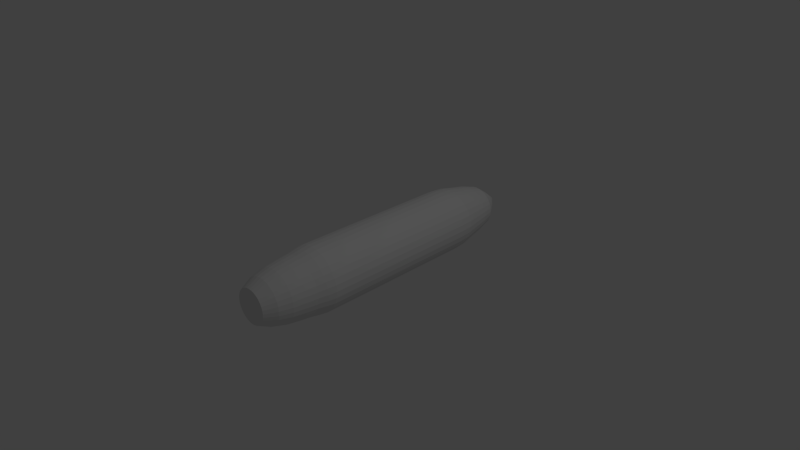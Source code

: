 # Source: milho.blend  (saved by Blender 2.67.0; exported with 4.5.12 LTS)
import bpy
from mathutils import Matrix  # noqa: F401  (used for matrix-valued properties, if any)

bpy.ops.wm.read_factory_settings(use_empty=True)
scene = bpy.context.scene
scene.name = 'Scene'

# ---- collections
col_collection_1 = bpy.data.collections.new('Collection 1'); scene.collection.children.link(col_collection_1)

# ---- world
world_world = bpy.data.worlds.new('World'); scene.world = world_world
world_world.color = (0.05088, 0.05088, 0.05088)
world_world.use_sun_shadow = False
world_world.sun_shadow_jitter_overblur = 0.0
world_world.cycles.sampling_method = 'MANUAL'
world_world.cycles.sample_map_resolution = 256

# ---- cameras
cam_camera = bpy.data.cameras.new('Camera')
cam_camera.clip_end = 100.0
cam_camera.lens = 35.0
cam_camera.sensor_width = 32.0
cam_camera.sensor_height = 18.0
cam_camera.ortho_scale = 7.314
cam_camera.dof.focus_distance = 0.0
cam_camera.dof.aperture_fstop = 128.0

# ---- lights
light_lamp = bpy.data.lights.new('Lamp', 'POINT')
light_lamp.transmission_factor = 0.0
light_lamp.cutoff_distance = 30.0
light_lamp.energy = 100.0
light_lamp.shadow_buffer_clip_start = 1.001
light_lamp.shadow_soft_size = 0.1
light_lamp.shadow_maximum_resolution = 0.006
light_lamp.use_absolute_resolution = True
light_lamp.cycles.use_multiple_importance_sampling = False

# ---- meshes
me_cylinder_002 = bpy.data.meshes.new('Cylinder.002')
me_cylinder_002.from_pydata([(1.01e-07, 0.07262, -1.0), (0.06961, 0.5124, 1.0), (0.01417, 0.07123, -1.0), (0.1696, 0.5026, 1.0), (0.02779, 0.06709, -1.0), (0.2657, 0.4734, 1.0), (0.04035, 0.06038, -1.0), (0.3543, 0.426, 1.0), (0.05135, 0.05135, -1.0), (0.4319, 0.3623, 1.0), (0.06038, 0.04035, -1.0), (0.4957, 0.2847, 1.0), (0.06709, 0.02779, -1.0), (0.543, 0.1961, 1.0), (0.07123, 0.01417, -1.0), (0.5722, 0.09996, 1.0), (0.07262, 2.748e-07, -1.0), (0.582, 1.776e-07, 1.0), (0.07123, -0.01417, -1.0), (0.5722, -0.09996, 1.0), (0.06709, -0.02779, -1.0), (0.543, -0.1961, 1.0), (0.06038, -0.04035, -1.0), (0.4957, -0.2847, 1.0), (0.05135, -0.05135, -1.0), (0.4319, -0.3623, 1.0), (0.04035, -0.06038, -1.0), (0.3543, -0.426, 1.0), (0.02779, -0.06709, -1.0), (0.2657, -0.4734, 1.0), (0.01417, -0.07123, -1.0), (0.1696, -0.5026, 1.0), (7.734e-08, -0.07262, -1.0), (0.06961, -0.5124, 1.0), (-0.01417, -0.07123, -1.0), (-0.03036, -0.5026, 1.0), (-0.02779, -0.06709, -1.0), (-0.1265, -0.4734, 1.0), (-0.04035, -0.06038, -1.0), (-0.2151, -0.426, 1.0), (-0.05135, -0.05135, -1.0), (-0.2927, -0.3623, 1.0), (-0.06038, -0.04035, -1.0), (-0.3564, -0.2847, 1.0), (-0.06709, -0.02779, -1.0), (-0.4038, -0.1961, 1.0), (-0.07123, -0.01417, -1.0), (-0.4329, -0.09996, 1.0), (-0.07262, 3.394e-07, -1.0), (-0.4428, 6.337e-07, 1.0), (-0.07123, 0.01417, -1.0), (-0.4329, 0.09997, 1.0), (-0.06709, 0.02779, -1.0), (-0.4038, 0.1961, 1.0), (-0.06038, 0.04035, -1.0), (-0.3564, 0.2847, 1.0), (-0.05135, 0.05135, -1.0), (-0.2927, 0.3623, 1.0), (-0.04035, 0.06038, -1.0), (-0.2151, 0.426, 1.0), (-0.02779, 0.06709, -1.0), (-0.1265, 0.4734, 1.0), (-0.01417, 0.07123, -1.0), (-0.03036, 0.5026, 1.0), (0.02014, 0.3692, -0.9211), (0.09216, 0.3621, -0.9211), (0.1614, 0.3411, -0.9211), (0.2252, 0.3069, -0.9211), (0.2812, 0.261, -0.9211), (0.3271, 0.2051, -0.9211), (0.3612, 0.1413, -0.9211), (0.3822, 0.07202, -0.9211), (0.3893, 2.076e-07, -0.9211), (0.3822, -0.07202, -0.9211), (0.3612, -0.1413, -0.9211), (0.3271, -0.2051, -0.9211), (0.2812, -0.261, -0.9211), (0.2252, -0.3069, -0.9211), (0.1614, -0.3411, -0.9211), (0.09216, -0.3621, -0.9211), (0.02014, -0.3692, -0.9211), (-0.05188, -0.3621, -0.9211), (-0.1211, -0.3411, -0.9211), (-0.185, -0.3069, -0.9211), (-0.2409, -0.261, -0.9211), (-0.2868, -0.2051, -0.9211), (-0.3209, -0.1413, -0.9211), (-0.3419, -0.07202, -0.9211), (-0.349, 5.362e-07, -0.9211), (-0.3419, 0.07202, -0.9211), (-0.3209, 0.1413, -0.9211), (-0.2868, 0.2051, -0.9211), (-0.2409, 0.261, -0.9211), (-0.185, 0.3069, -0.9211), (-0.1211, 0.3411, -0.9211), (-0.05188, 0.3621, -0.9211), (-2.844e-07, -0.9015, -0.5836), (-0.1759, -0.8841, -0.5836), (-0.345, -0.8328, -0.5836), (-0.5008, -0.7495, -0.5836), (-0.417, -0.4866, 0.9211), (-0.5026, -0.3823, 0.9211), (-0.5662, -0.2634, 0.9211), (-0.6054, -0.1343, 0.9211), (-0.5852, -0.1191, -0.8472), (-0.5505, -0.2336, -0.8472), (-0.494, -0.3391, -0.8472), (-0.4181, -0.4316, -0.8472), (-0.6744, 0.4506, -0.673), (-0.7493, 0.3104, -0.673), (-0.7955, 0.1582, -0.673), (-0.8111, 8.415e-07, -0.673), (0.1325, -0.5986, -0.8472), (0.247, -0.5639, -0.8472), (0.3525, -0.5075, -0.8472), (0.445, -0.4316, -0.8472), (-0.5146, 0.5146, -0.7627), (-0.4043, 0.6052, -0.7627), (-0.2785, 0.6724, -0.7627), (-0.142, 0.7138, -0.7627), (0.9015, 9.805e-08, -0.5836), (0.8841, -0.1759, -0.5836), (0.8328, -0.345, -0.5836), (0.7495, -0.5008, -0.5836), (0.5562, 0.4866, 0.9211), (0.6418, 0.3823, 0.9211), (0.7054, 0.2634, 0.9211), (0.7446, 0.1343, 0.9211), (0.06961, 0.845, 0.7522), (0.2345, 0.8288, 0.7522), (0.393, 0.7807, 0.7522), (0.5391, 0.7026, 0.7522), (0.06961, -0.6882, 0.9211), (-0.06465, -0.675, 0.9211), (-0.1938, -0.6358, 0.9211), (-0.3127, -0.5722, 0.9211), (0.6294, -0.5598, 0.8366), (0.2241, -0.7765, 0.8366), (0.5095, -0.6583, 0.8366), (0.3726, -0.7314, 0.8366), (-0.7955, -0.1582, -0.673), (-0.7493, -0.3104, -0.673), (-0.6744, -0.4506, -0.673), (-0.5735, -0.5735, -0.673), (0.6744, -0.4506, -0.673), (0.7493, -0.3104, -0.673), (0.7955, -0.1582, -0.673), (0.8111, 1.196e-07, -0.673), (-0.1056, 0.5986, -0.8472), (-0.2201, 0.5639, -0.8472), (-0.3257, 0.5075, -0.8472), (-0.4181, 0.4316, -0.8472), (0.7955, 0.1582, -0.673), (0.7493, 0.3104, -0.673), (0.6744, 0.4506, -0.673), (0.5735, 0.5735, -0.673), (0.8461, 0.1545, 0.8366), (0.801, 0.303, 0.8366), (0.7279, 0.4398, 0.8366), (0.6294, 0.5598, 0.8366), (-0.6374, 0.6374, -0.5836), (-0.5008, 0.7495, -0.5836), (-0.345, 0.8328, -0.5836), (-0.1759, 0.8841, -0.5836), (-0.2334, 0.7314, 0.8366), (-0.4902, 0.5598, 0.8366), (-0.3702, 0.6583, 0.8366), (-0.08485, 0.7765, 0.8366), (-0.494, 0.3391, -0.8472), (-0.5505, 0.2336, -0.8472), (-0.5852, 0.1191, -0.8472), (-0.5969, 7.129e-07, -0.8472), (0.5166, 0.7731, -0.5044), (0.3558, 0.8591, -0.5044), (0.1814, 0.912, -0.5044), (6.404e-09, 0.9298, -0.5044), (0.612, 0.1191, -0.8472), (0.5773, 0.2336, -0.8472), (0.5209, 0.3391, -0.8472), (0.445, 0.4316, -0.8472), (-0.267, 0.8126, 0.6782), (-0.5524, 0.622, 0.6782), (-0.4191, 0.7314, 0.6782), (-0.102, 0.8627, 0.6782), (-0.7731, 0.5166, -0.5044), (-0.8591, 0.3558, -0.5044), (-0.912, 0.1814, -0.5044), (-0.9298, 9.191e-07, -0.5044), (0.3525, 0.5075, -0.8472), (0.247, 0.5639, -0.8472), (0.1325, 0.5986, -0.8472), (0.01343, 0.6103, -0.8472), (0.06961, -0.845, 0.7522), (-0.09524, -0.8288, 0.7522), (-0.2538, -0.7807, 0.7522), (-0.3998, -0.7026, 0.7522), (0.1814, -0.912, -0.5044), (0.3558, -0.8591, -0.5044), (0.5166, -0.7731, -0.5044), (0.6575, -0.6575, -0.5044), (-0.7278, 7.833e-07, -0.7627), (-0.7138, 0.142, -0.7627), (-0.6724, 0.2785, -0.7627), (-0.6052, 0.4044, -0.7627), (0.5583, 0.7314, 0.6782), (0.4062, 0.8126, 0.6782), (0.2412, 0.8627, 0.6782), (0.06961, 0.8796, 0.6782), (0.4506, 0.6744, -0.673), (0.3104, 0.7493, -0.673), (0.1582, 0.7955, -0.673), (1.711e-08, 0.8111, -0.673), (0.801, -0.303, 0.8366), (0.8613, 1.253e-07, 0.8366), (0.8461, -0.1545, 0.8366), (0.7279, -0.4398, 0.8366), (0.6671, 0.5975, 0.7522), (0.7722, 0.4695, 0.7522), (0.8503, 0.3234, 0.7522), (0.8984, 0.1649, 0.7522), (0.7278, 1.355e-07, -0.7627), (0.7138, -0.142, -0.7627), (0.6724, -0.2785, -0.7627), (0.6052, -0.4043, -0.7627), (0.5562, -0.4866, 0.9211), (0.4519, -0.5722, 0.9211), (0.333, -0.6358, 0.9211), (0.2039, -0.675, 0.9211), (-0.3257, -0.5075, -0.8472), (-0.2201, -0.5639, -0.8472), (-0.1056, -0.5986, -0.8472), (0.01343, -0.6103, -0.8472), (-0.3702, -0.6583, 0.8366), (-0.2334, -0.7314, 0.8366), (-0.08485, -0.7765, 0.8366), (0.06961, -0.7917, 0.8366), (-0.5146, -0.5146, -0.7627), (-0.6052, -0.4043, -0.7627), (-0.6724, -0.2785, -0.7627), (-0.7138, -0.142, -0.7627), (-2.106e-07, -0.7278, -0.7627), (-0.142, -0.7138, -0.7627), (-0.2785, -0.6724, -0.7627), (-0.4043, -0.6052, -0.7627), (0.5209, -0.3391, -0.8472), (0.5773, -0.2336, -0.8472), (0.612, -0.1191, -0.8472), (0.6238, 1.697e-07, -0.8472), (0.5095, 0.6583, 0.8366), (0.3726, 0.7314, 0.8366), (0.2241, 0.7765, 0.8366), (0.06961, 0.7917, 0.8366), (-0.1582, 0.7955, -0.673), (-0.3104, 0.7493, -0.673), (-0.4506, 0.6744, -0.673), (-0.5735, 0.5735, -0.673), (-0.5166, -0.7731, -0.5044), (-0.3558, -0.8591, -0.5044), (-0.1814, -0.912, -0.5044), (-2.966e-07, -0.9298, -0.5044), (0.5146, -0.5146, -0.7627), (0.4043, -0.6052, -0.7627), (0.2785, -0.6724, -0.7627), (0.142, -0.7138, -0.7627), (0.6374, 0.6374, -0.5836), (0.7495, 0.5008, -0.5836), (0.8328, 0.345, -0.5836), (0.8841, 0.1759, -0.5836), (-0.6374, -0.6374, -0.5836), (-0.7495, -0.5008, -0.5836), (-0.8328, -0.345, -0.5836), (-0.8841, -0.1759, -0.5836), (0.06961, 0.6882, 0.9211), (0.2039, 0.675, 0.9211), (0.333, 0.6358, 0.9211), (0.4519, 0.5722, 0.9211), (0.1582, -0.7955, -0.673), (0.3104, -0.7493, -0.673), (0.4506, -0.6744, -0.673), (0.5735, -0.5735, -0.673), (-0.6186, 7.662e-07, 0.9211), (-0.6054, 0.1343, 0.9211), (-0.5662, 0.2634, 0.9211), (-0.5026, 0.3823, 0.9211), (0.4043, 0.6052, -0.7627), (0.2785, 0.6724, -0.7627), (0.142, 0.7138, -0.7627), (2.652e-08, 0.7278, -0.7627), (0.7138, 0.142, -0.7627), (0.6724, 0.2785, -0.7627), (0.6052, 0.4043, -0.7627), (0.5146, 0.5146, -0.7627), (-0.6575, 0.6575, -0.5044), (-0.5166, 0.7731, -0.5044), (-0.3558, 0.8591, -0.5044), (-0.1814, 0.912, -0.5044), (-0.81, 8.857e-07, 0.6782), (-0.7931, 0.1716, 0.6782), (-0.743, 0.3366, 0.6782), (-0.6618, 0.4887, 0.6782), (-2.472e-07, -0.8111, -0.673), (-0.1582, -0.7955, -0.673), (-0.3104, -0.7493, -0.673), (-0.4506, -0.6744, -0.673), (-0.6618, -0.303, 0.8366), (-0.5887, -0.4398, 0.8366), (-0.7069, -0.1545, 0.8366), (-0.4902, -0.5598, 0.8366), (0.393, -0.7807, 0.7522), (0.5391, -0.7026, 0.7522), (0.2345, -0.8288, 0.7522), (0.6671, -0.5975, 0.7522), (0.9323, 0.1716, 0.6782), (0.8822, 0.3366, 0.6782), (0.801, 0.4887, 0.6782), (0.6916, 0.622, 0.6782), (-0.09524, 0.8288, 0.7522), (-0.3998, 0.7026, 0.7522), (-0.5279, 0.5975, 0.7522), (-0.2538, 0.7807, 0.7522), (-0.912, -0.1814, -0.5044), (-0.8591, -0.3558, -0.5044), (-0.7731, -0.5166, -0.5044), (-0.6575, -0.6575, -0.5044), (-0.7495, 0.5008, -0.5836), (-0.8328, 0.345, -0.5836), (-0.8841, 0.1759, -0.5836), (-0.9015, 9.005e-07, -0.5836), (0.6575, 0.6575, -0.5044), (0.7731, 0.5166, -0.5044), (0.8591, 0.3558, -0.5044), (0.912, 0.1814, -0.5044), (0.5008, 0.7495, -0.5836), (0.345, 0.8328, -0.5836), (0.1759, 0.8841, -0.5836), (9.385e-09, 0.9015, -0.5836), (0.9298, 9.15e-08, -0.5044), (0.912, -0.1814, -0.5044), (0.8591, -0.3558, -0.5044), (0.7731, -0.5166, -0.5044), (0.1759, -0.8841, -0.5836), (0.345, -0.8328, -0.5836), (0.5008, -0.7495, -0.5836), (0.6374, -0.6374, -0.5836), (0.8822, -0.3366, 0.6782), (0.9492, 1.027e-07, 0.6782), (0.9323, -0.1716, 0.6782), (0.801, -0.4887, 0.6782), (-0.417, 0.4866, 0.9211), (-0.3127, 0.5722, 0.9211), (-0.1938, 0.6358, 0.9211), (-0.06465, 0.675, 0.9211), (-0.5524, -0.622, 0.6782), (-0.7931, -0.1716, 0.6782), (-0.6618, -0.4887, 0.6782), (-0.743, -0.3366, 0.6782), (0.7578, 1.536e-07, 0.9211), (0.7446, -0.1343, 0.9211), (0.7054, -0.2634, 0.9211), (0.6418, -0.3823, 0.9211), (-0.7221, 8.3e-07, 0.8366), (-0.7069, 0.1545, 0.8366), (-0.6618, 0.303, 0.8366), (-0.5887, 0.4398, 0.8366), (-0.5279, -0.5975, 0.7522), (-0.7592, -0.1648, 0.7522), (-0.633, -0.4695, 0.7522), (-0.7111, -0.3234, 0.7522), (-0.633, 0.4695, 0.7522), (-0.7111, 0.3234, 0.7522), (-0.7592, 0.1649, 0.7522), (-0.7754, 8.636e-07, 0.7522), (-0.4191, -0.7314, 0.6782), (-0.267, -0.8126, 0.6782), (-0.102, -0.8627, 0.6782), (0.06961, -0.8796, 0.6782), (0.8503, -0.3234, 0.7522), (0.9146, 1.114e-07, 0.7522), (0.8984, -0.1649, 0.7522), (0.7722, -0.4695, 0.7522), (0.6916, -0.622, 0.6782), (0.2412, -0.8627, 0.6782), (0.5583, -0.7314, 0.6782), (0.4062, -0.8126, 0.6782), (0.06961, -0.9274, 0.6182), (-0.1113, -0.9096, 0.6182), (-0.2853, -0.8568, 0.6182), (-0.4456, -0.7711, 0.6182), (-0.8578, 9.182e-07, 0.6182), (-0.84, 0.1809, 0.6182), (-0.7872, 0.3549, 0.6182), (-0.7015, 0.5153, 0.6182), (-0.7872, -0.3549, 0.6182), (-0.7015, -0.5153, 0.6182), (-0.84, -0.1809, 0.6182), (-0.5862, -0.6558, 0.6182), (0.7254, 0.6558, 0.6182), (0.8407, 0.5153, 0.6182), (0.9264, 0.3549, 0.6182), (0.9792, 0.1809, 0.6182), (0.06961, 0.9274, 0.6182), (0.2505, 0.9096, 0.6182), (0.4245, 0.8568, 0.6182), (0.5849, 0.7711, 0.6182), (0.4245, -0.8568, 0.6182), (0.5849, -0.7711, 0.6182), (0.2505, -0.9096, 0.6182), (0.7254, -0.6558, 0.6182), (0.8407, -0.5153, 0.6182), (0.9792, -0.1809, 0.6182), (0.997, 9.27e-08, 0.6182), (0.9264, -0.3549, 0.6182), (-0.1113, 0.9096, 0.6182), (-0.4456, 0.7711, 0.6182), (-0.5862, 0.6558, 0.6182), (-0.2853, 0.8568, 0.6182), (-0.7278, 0.5328, 0.5617), (-0.8164, 0.367, 0.5617), (-0.871, 0.1871, 0.5617), (-0.8894, 9.387e-07, 0.5617), (-0.6085, -0.6781, 0.5617), (-0.871, -0.1871, 0.5617), (-0.7278, -0.5328, 0.5617), (-0.8164, -0.367, 0.5617), (-0.4632, -0.7974, 0.5617), (-0.2974, -0.886, 0.5617), (-0.1175, -0.9406, 0.5617), (0.06961, -0.959, 0.5617), (0.6024, 0.7974, 0.5617), (0.4366, 0.886, 0.5617), (0.2567, 0.9406, 0.5617), (0.06961, 0.959, 0.5617), (1.01, 0.1871, 0.5617), (0.9556, 0.367, 0.5617), (0.867, 0.5328, 0.5617), (0.7477, 0.6781, 0.5617), (0.9556, -0.367, 0.5617), (1.029, 8.503e-08, 0.5617), (1.01, -0.1871, 0.5617), (0.867, -0.5328, 0.5617), (-0.2974, 0.886, 0.5617), (-0.6085, 0.6781, 0.5617), (-0.4632, 0.7974, 0.5617), (-0.1175, 0.9406, 0.5617), (0.7477, -0.6781, 0.5617), (0.2567, -0.9406, 0.5617), (0.6024, -0.7974, 0.5617), (0.4366, -0.886, 0.5617)], [], [(272, 1, 3, 273), (273, 3, 5, 274), (274, 5, 7, 275), (275, 7, 9, 124), (124, 9, 11, 125), (125, 11, 13, 126), (126, 13, 15, 127), (127, 15, 17, 356), (356, 17, 19, 357), (357, 19, 21, 358), (358, 21, 23, 359), (359, 23, 25, 224), (224, 25, 27, 225), (225, 27, 29, 226), (226, 29, 31, 227), (227, 31, 33, 132), (132, 33, 35, 133), (133, 35, 37, 134), (134, 37, 39, 135), (135, 39, 41, 100), (100, 41, 43, 101), (101, 43, 45, 102), (102, 45, 47, 103), (103, 47, 49, 280), (280, 49, 51, 281), (281, 51, 53, 282), (282, 53, 55, 283), (283, 55, 57, 348), (348, 57, 59, 349), (349, 59, 61, 350), (3, 1, 63, 61, 59, 57, 55, 53, 51, 49, 47, 45, 43, 41, 39, 37, 35, 33, 31, 29, 27, 25, 23, 21, 19, 17, 15, 13, 11, 9, 7, 5), (351, 63, 1, 272), (350, 61, 63, 351), (0, 2, 4, 6, 8, 10, 12, 14, 16, 18, 20, 22, 24, 26, 28, 30, 32, 34, 36, 38, 40, 42, 44, 46, 48, 50, 52, 54, 56, 58, 60, 62), (0, 64, 65, 2), (2, 65, 66, 4), (4, 66, 67, 6), (6, 67, 68, 8), (8, 68, 69, 10), (10, 69, 70, 12), (12, 70, 71, 14), (14, 71, 72, 16), (16, 72, 73, 18), (18, 73, 74, 20), (20, 74, 75, 22), (22, 75, 76, 24), (24, 76, 77, 26), (26, 77, 78, 28), (28, 78, 79, 30), (30, 79, 80, 32), (32, 80, 81, 34), (34, 81, 82, 36), (36, 82, 83, 38), (38, 83, 84, 40), (40, 84, 85, 42), (42, 85, 86, 44), (44, 86, 87, 46), (46, 87, 88, 48), (48, 88, 89, 50), (50, 89, 90, 52), (52, 90, 91, 54), (54, 91, 92, 56), (56, 92, 93, 58), (58, 93, 94, 60), (62, 95, 64, 0), (60, 94, 95, 62), (243, 303, 143, 236), (94, 149, 148, 95), (241, 301, 302, 242), (69, 178, 177, 70), (150, 117, 118, 149), (81, 230, 229, 82), (189, 285, 284, 188), (67, 188, 179, 68), (91, 168, 151, 92), (362, 282, 283, 363), (77, 114, 113, 78), (247, 220, 221, 246), (108, 324, 160, 255), (89, 170, 169, 90), (260, 279, 278, 261), (75, 244, 115, 76), (114, 261, 262, 113), (202, 109, 108, 203), (85, 106, 105, 86), (291, 155, 154, 290), (71, 176, 247, 72), (244, 223, 260, 115), (104, 239, 200, 171), (83, 228, 107, 84), (290, 154, 153, 289), (70, 177, 176, 71), (93, 150, 149, 94), (245, 222, 223, 244), (79, 112, 231, 80), (113, 262, 263, 112), (65, 190, 189, 66), (92, 151, 150, 93), (222, 145, 144, 223), (78, 113, 112, 79), (145, 122, 123, 144), (64, 191, 190, 65), (87, 104, 171, 88), (176, 288, 220, 247), (73, 246, 245, 74), (240, 300, 301, 241), (171, 200, 201, 170), (86, 105, 104, 87), (289, 153, 152, 288), (72, 247, 246, 73), (230, 241, 242, 229), (170, 201, 202, 169), (82, 229, 228, 83), (151, 116, 117, 150), (68, 179, 178, 69), (95, 148, 191, 64), (168, 203, 116, 151), (80, 231, 230, 81), (105, 238, 239, 104), (66, 189, 188, 67), (90, 169, 168, 91), (286, 210, 209, 285), (76, 115, 114, 77), (246, 221, 222, 245), (106, 237, 238, 105), (88, 171, 170, 89), (242, 302, 303, 243), (74, 245, 244, 75), (84, 107, 106, 85), (149, 118, 119, 148), (228, 243, 236, 107), (179, 291, 290, 178), (112, 263, 240, 231), (231, 240, 241, 230), (399, 312, 345, 410), (236, 143, 142, 237), (119, 252, 211, 287), (115, 260, 261, 114), (148, 119, 287, 191), (169, 202, 203, 168), (262, 277, 276, 263), (200, 111, 110, 201), (122, 338, 339, 123), (270, 321, 320, 271), (261, 278, 277, 262), (178, 290, 289, 177), (238, 141, 140, 239), (229, 242, 243, 228), (326, 186, 185, 325), (239, 140, 111, 200), (177, 289, 288, 176), (288, 152, 147, 220), (188, 284, 291, 179), (110, 326, 325, 109), (191, 287, 286, 190), (190, 286, 285, 189), (285, 209, 208, 284), (107, 236, 237, 106), (159, 124, 125, 158), (265, 329, 330, 266), (221, 146, 145, 222), (342, 198, 197, 341), (117, 254, 253, 118), (137, 227, 132, 235), (271, 320, 187, 327), (142, 269, 270, 141), (253, 162, 163, 252), (287, 211, 210, 286), (278, 342, 341, 277), (223, 144, 279, 260), (255, 160, 161, 254), (147, 120, 121, 146), (116, 255, 254, 117), (155, 264, 265, 154), (252, 163, 335, 211), (165, 348, 349, 166), (209, 333, 332, 208), (161, 293, 294, 162), (277, 341, 340, 276), (203, 108, 255, 116), (237, 142, 141, 238), (140, 271, 327, 111), (111, 327, 326, 110), (284, 208, 155, 291), (152, 267, 120, 147), (263, 276, 300, 240), (301, 97, 98, 302), (118, 253, 252, 119), (341, 197, 196, 340), (220, 147, 146, 221), (232, 135, 100, 307), (201, 110, 109, 202), (99, 256, 323, 268), (143, 268, 269, 142), (157, 126, 127, 156), (269, 322, 321, 270), (264, 328, 329, 265), (218, 157, 156, 219), (335, 175, 174, 334), (154, 265, 266, 153), (279, 343, 342, 278), (141, 270, 271, 140), (146, 121, 122, 145), (97, 258, 257, 98), (138, 225, 226, 139), (166, 349, 350, 164), (379, 215, 136, 311), (98, 257, 256, 99), (302, 98, 99, 303), (276, 340, 96, 300), (210, 334, 333, 209), (109, 325, 324, 108), (300, 96, 97, 301), (303, 99, 268, 143), (254, 161, 162, 253), (144, 123, 343, 279), (130, 249, 248, 131), (153, 266, 267, 152), (123, 339, 199, 343), (235, 132, 133, 234), (211, 335, 334, 210), (401, 206, 205, 402), (160, 292, 293, 161), (208, 332, 264, 155), (158, 125, 126, 157), (205, 130, 131, 204), (363, 283, 348, 165), (266, 330, 331, 267), (327, 187, 186, 326), (307, 100, 101, 305), (343, 199, 198, 342), (325, 185, 184, 324), (267, 331, 336, 120), (192, 235, 234, 193), (373, 194, 195, 372), (204, 131, 216, 315), (180, 319, 316, 183), (333, 173, 172, 332), (163, 295, 175, 335), (131, 248, 159, 216), (215, 359, 224, 136), (121, 337, 338, 122), (334, 174, 173, 333), (164, 350, 351, 167), (340, 196, 259, 96), (120, 336, 337, 121), (332, 172, 328, 264), (96, 259, 258, 97), (268, 323, 322, 269), (162, 294, 295, 163), (248, 275, 124, 159), (324, 184, 292, 160), (305, 101, 102, 304), (213, 356, 357, 214), (361, 281, 282, 362), (304, 102, 103, 306), (378, 214, 212, 376), (139, 226, 227, 137), (136, 224, 225, 138), (250, 273, 274, 249), (412, 183, 207, 400), (306, 103, 280, 360), (297, 370, 369, 298), (214, 357, 358, 212), (298, 369, 368, 299), (167, 351, 272, 251), (233, 134, 135, 232), (313, 218, 219, 312), (251, 272, 273, 250), (219, 156, 213, 377), (249, 274, 275, 248), (156, 127, 356, 213), (344, 376, 379, 347), (308, 139, 137, 310), (403, 204, 315, 396), (360, 280, 281, 361), (369, 362, 363, 368), (212, 358, 359, 215), (375, 192, 193, 374), (317, 166, 164, 319), (296, 371, 370, 297), (193, 234, 233, 194), (366, 305, 304, 367), (194, 233, 232, 195), (309, 138, 139, 308), (234, 133, 134, 233), (310, 137, 235, 192), (414, 181, 182, 413), (347, 379, 311, 380), (371, 360, 361, 370), (346, 378, 376, 344), (393, 354, 355, 392), (183, 316, 128, 207), (377, 213, 214, 378), (319, 164, 167, 316), (367, 304, 306, 365), (392, 355, 353, 394), (195, 232, 307, 364), (352, 364, 366, 354), (370, 361, 362, 369), (376, 212, 215, 379), (318, 165, 166, 317), (217, 158, 157, 218), (216, 159, 158, 217), (406, 381, 375, 384), (316, 167, 251, 128), (128, 251, 250, 129), (314, 217, 218, 313), (368, 363, 165, 318), (365, 306, 360, 371), (206, 129, 130, 205), (299, 368, 318, 181), (411, 344, 347, 408), (129, 250, 249, 130), (364, 307, 305, 366), (311, 136, 138, 309), (355, 367, 365, 353), (181, 318, 317, 182), (397, 314, 313, 398), (394, 353, 296, 388), (383, 308, 310, 381), (408, 347, 380, 407), (353, 365, 371, 296), (391, 299, 181, 414), (413, 182, 180, 415), (381, 310, 192, 375), (382, 309, 308, 383), (354, 366, 367, 355), (345, 377, 378, 346), (407, 380, 382, 405), (315, 216, 217, 314), (374, 193, 194, 373), (372, 195, 364, 352), (402, 205, 204, 403), (207, 128, 129, 206), (312, 219, 377, 345), (389, 297, 298, 390), (380, 311, 309, 382), (182, 317, 319, 180), (410, 345, 346, 409), (386, 373, 372, 387), (415, 180, 183, 412), (409, 346, 344, 411), (405, 382, 383, 404), (400, 207, 206, 401), (396, 315, 314, 397), (384, 375, 374, 385), (385, 374, 373, 386), (395, 352, 354, 393), (398, 313, 312, 399), (388, 296, 297, 389), (387, 372, 352, 395), (404, 383, 381, 406), (390, 298, 299, 391), (432, 399, 410, 437), (430, 401, 402, 429), (443, 412, 400, 431), (428, 403, 396, 435), (441, 414, 413, 442), (422, 393, 392, 423), (423, 392, 394, 421), (445, 406, 384, 427), (436, 411, 408, 439), (434, 397, 398, 433), (421, 394, 388, 419), (439, 408, 407, 444), (416, 391, 414, 441), (442, 413, 415, 440), (444, 407, 405, 446), (429, 402, 403, 428), (418, 389, 390, 417), (437, 410, 409, 438), (425, 386, 387, 424), (440, 415, 412, 443), (438, 409, 411, 436), (446, 405, 404, 447), (431, 400, 401, 430), (435, 396, 397, 434), (427, 384, 385, 426), (426, 385, 386, 425), (420, 395, 393, 422), (433, 398, 399, 432), (419, 388, 389, 418), (424, 387, 395, 420), (447, 404, 406, 445), (417, 390, 391, 416), (323, 420, 422, 322), (185, 417, 416, 184), (256, 424, 420, 323), (174, 430, 429, 173), (295, 443, 431, 175), (187, 419, 418, 186), (184, 416, 441, 292), (339, 439, 444, 199), (294, 440, 443, 295), (186, 418, 417, 185), (336, 437, 438, 337), (257, 425, 424, 256), (175, 431, 430, 174), (331, 432, 437, 336), (292, 441, 442, 293), (172, 428, 435, 328), (320, 421, 419, 187), (338, 436, 439, 339), (330, 433, 432, 331), (258, 426, 425, 257), (198, 446, 447, 197), (328, 435, 434, 329), (337, 438, 436, 338), (259, 427, 426, 258), (329, 434, 433, 330), (293, 442, 440, 294), (321, 423, 421, 320), (173, 429, 428, 172), (199, 444, 446, 198), (196, 445, 427, 259), (322, 422, 423, 321), (197, 447, 445, 196)])
_uv = me_cylinder_002.uv_layers.new(name='UVMap')
_uv.uv.foreach_set('vector', [0.6615, 0.5642, 0.6228, 0.5604, 0.6228, 0.5382, 0.6615, 0.5343, 0.6615, 0.5343, 0.6228, 0.5382, 0.6184, 0.5164, 0.6557, 0.5051, 0.6557, 0.5051, 0.6184, 0.5164, 0.6099, 0.4958, 0.6442, 0.4775, 0.6442, 0.4775, 0.6099, 0.4958, 0.5976, 0.4773, 0.6277, 0.4526, 0.6277, 0.4526, 0.5976, 0.4773, 0.5819, 0.4616, 0.6065, 0.4315, 0.6065, 0.4315, 0.5819, 0.4616, 0.5634, 0.4493, 0.5817, 0.4149, 0.5817, 0.4149, 0.5634, 0.4493, 0.5428, 0.4408, 0.5541, 0.4035, 0.5541, 0.4035, 0.5428, 0.4408, 0.521, 0.4364, 0.5248, 0.3977, 0.5248, 0.3977, 0.521, 0.4364, 0.4988, 0.4364, 0.495, 0.3977, 0.495, 0.3977, 0.4988, 0.4364, 0.477, 0.4408, 0.4657, 0.4035, 0.4657, 0.4035, 0.477, 0.4408, 0.4565, 0.4493, 0.4381, 0.4149, 0.4381, 0.4149, 0.4565, 0.4493, 0.438, 0.4616, 0.4133, 0.4315, 0.4133, 0.4315, 0.438, 0.4616, 0.4223, 0.4773, 0.3922, 0.4526, 0.3922, 0.4526, 0.4223, 0.4773, 0.4099, 0.4958, 0.3756, 0.4775, 0.3756, 0.4775, 0.4099, 0.4958, 0.4014, 0.5164, 0.3642, 0.5051, 0.3642, 0.5051, 0.4014, 0.5164, 0.3971, 0.5382, 0.3583, 0.5343, 0.3583, 0.5343, 0.3971, 0.5382, 0.3971, 0.5604, 0.3583, 0.5642, 0.3583, 0.5642, 0.3971, 0.5604, 0.4014, 0.5822, 0.3642, 0.5935, 0.3642, 0.5935, 0.4014, 0.5822, 0.4099, 0.6027, 0.3756, 0.6211, 0.3756, 0.6211, 0.4099, 0.6027, 0.4223, 0.6212, 0.3922, 0.6459, 0.3922, 0.6459, 0.4223, 0.6212, 0.438, 0.6369, 0.4133, 0.667, 0.4133, 0.667, 0.438, 0.6369, 0.4565, 0.6493, 0.4381, 0.6836, 0.4381, 0.6836, 0.4565, 0.6493, 0.477, 0.6578, 0.4657, 0.695, 0.4657, 0.695, 0.477, 0.6578, 0.4988, 0.6621, 0.495, 0.7008, 0.495, 0.7008, 0.4988, 0.6621, 0.521, 0.6621, 0.5248, 0.7008, 0.5248, 0.7008, 0.521, 0.6621, 0.5428, 0.6578, 0.5541, 0.695, 0.5541, 0.695, 0.5428, 0.6578, 0.5634, 0.6493, 0.5817, 0.6836, 0.5817, 0.6836, 0.5634, 0.6493, 0.5819, 0.6369, 0.6065, 0.667, 0.6065, 0.667, 0.5819, 0.6369, 0.5976, 0.6212, 0.6277, 0.6459, 0.6277, 0.6459, 0.5976, 0.6212, 0.6099, 0.6027, 0.6442, 0.6211, 0.6228, 0.5382, 0.6228, 0.5604, 0.6184, 0.5822, 0.6099, 0.6027, 0.5976, 0.6212, 0.5819, 0.6369, 0.5634, 0.6493, 0.5428, 0.6578, 0.521, 0.6621, 0.4988, 0.6621, 0.477, 0.6578, 0.4565, 0.6493, 0.438, 0.6369, 0.4223, 0.6212, 0.4099, 0.6027, 0.4014, 0.5822, 0.3971, 0.5604, 0.3971, 0.5382, 0.4014, 0.5164, 0.4099, 0.4958, 0.4223, 0.4773, 0.438, 0.4616, 0.4565, 0.4493, 0.477, 0.4408, 0.4988, 0.4364, 0.521, 0.4364, 0.5428, 0.4408, 0.5634, 0.4493, 0.5819, 0.4616, 0.5976, 0.4773, 0.6099, 0.4958, 0.6184, 0.5164, 0.6557, 0.5935, 0.6184, 0.5822, 0.6228, 0.5604, 0.6615, 0.5642, 0.6442, 0.6211, 0.6099, 0.6027, 0.6184, 0.5822, 0.6557, 0.5935, 0.2121, 0.1897, 0.2138, 0.1923, 0.215, 0.1952, 0.2156, 0.1983, 0.2156, 0.2015, 0.215, 0.2046, 0.2138, 0.2075, 0.2121, 0.2101, 0.2098, 0.2123, 0.2072, 0.2141, 0.2043, 0.2153, 0.2012, 0.2159, 0.1981, 0.2159, 0.195, 0.2153, 0.1921, 0.2141, 0.1895, 0.2123, 0.1872, 0.2101, 0.1855, 0.2075, 0.1843, 0.2046, 0.1837, 0.2015, 0.1837, 0.1983, 0.1843, 0.1952, 0.1855, 0.1923, 0.1872, 0.1897, 0.1895, 0.1875, 0.1921, 0.1857, 0.195, 0.1845, 0.1981, 0.1839, 0.2012, 0.1839, 0.2043, 0.1845, 0.2072, 0.1857, 0.2099, 0.1875, 0.2121, 0.1897, 0.2654, 0.1512, 0.2743, 0.1646, 0.2138, 0.1923, 0.2138, 0.1923, 0.2743, 0.1646, 0.2804, 0.1794, 0.215, 0.1952, 0.215, 0.1952, 0.2804, 0.1794, 0.2836, 0.1951, 0.2156, 0.1983, 0.2156, 0.1983, 0.2836, 0.1951, 0.2836, 0.2111, 0.2156, 0.2015, 0.2156, 0.2015, 0.2836, 0.2111, 0.2804, 0.2268, 0.215, 0.2046, 0.215, 0.2046, 0.2804, 0.2268, 0.2743, 0.2416, 0.2138, 0.2075, 0.2138, 0.2075, 0.2743, 0.2416, 0.2654, 0.2549, 0.2121, 0.2101, 0.2121, 0.2101, 0.2654, 0.2549, 0.2541, 0.2662, 0.2098, 0.2123, 0.2098, 0.2123, 0.2541, 0.2662, 0.2408, 0.2751, 0.2072, 0.2141, 0.2072, 0.2141, 0.2408, 0.2751, 0.226, 0.2813, 0.2043, 0.2153, 0.2043, 0.2153, 0.226, 0.2813, 0.2103, 0.2844, 0.2012, 0.2159, 0.2012, 0.2159, 0.2103, 0.2844, 0.1943, 0.2844, 0.1981, 0.2159, 0.1981, 0.2159, 0.1943, 0.2844, 0.1785, 0.2813, 0.195, 0.2153, 0.195, 0.2153, 0.1785, 0.2813, 0.1638, 0.2751, 0.1921, 0.2141, 0.1921, 0.2141, 0.1638, 0.2751, 0.1504, 0.2662, 0.1895, 0.2123, 0.1895, 0.2123, 0.1504, 0.2662, 0.1391, 0.2549, 0.1872, 0.2101, 0.1872, 0.2101, 0.1391, 0.2549, 0.1302, 0.2416, 0.1855, 0.2075, 0.1855, 0.2075, 0.1302, 0.2416, 0.1241, 0.2268, 0.1843, 0.2046, 0.1843, 0.2046, 0.1241, 0.2268, 0.121, 0.2111, 0.1837, 0.2015, 0.1837, 0.2015, 0.121, 0.2111, 0.121, 0.1951, 0.1837, 0.1983, 0.1837, 0.1983, 0.121, 0.1951, 0.1241, 0.1794, 0.1843, 0.1952, 0.1843, 0.1952, 0.1241, 0.1794, 0.1302, 0.1646, 0.1855, 0.1923, 0.1855, 0.1923, 0.1302, 0.1646, 0.1391, 0.1513, 0.1872, 0.1897, 0.1872, 0.1897, 0.1391, 0.1513, 0.1504, 0.1399, 0.1895, 0.1875, 0.1895, 0.1875, 0.1504, 0.1399, 0.1638, 0.131, 0.1921, 0.1857, 0.1921, 0.1857, 0.1638, 0.131, 0.1786, 0.1249, 0.195, 0.1845, 0.195, 0.1845, 0.1786, 0.1249, 0.1943, 0.1218, 0.1981, 0.1839, 0.1981, 0.1839, 0.1943, 0.1218, 0.2103, 0.1218, 0.2012, 0.1839, 0.2012, 0.1839, 0.2103, 0.1218, 0.226, 0.1249, 0.2043, 0.1845, 0.2043, 0.1845, 0.226, 0.1249, 0.2408, 0.131, 0.2072, 0.1857, 0.2099, 0.1875, 0.2541, 0.1399, 0.2654, 0.1512, 0.2121, 0.1897, 0.2072, 0.1857, 0.2408, 0.131, 0.2541, 0.1399, 0.2099, 0.1875, 0.03873, 0.2149, 0.02015, 0.2164, 0.02015, 0.1812, 0.03873, 0.1833, 0.2408, 0.131, 0.2648, 0.08257, 0.2868, 0.09727, 0.2541, 0.1399, 0.05696, 0.2751, 0.04048, 0.2834, 0.02701, 0.2509, 0.04488, 0.2459, 0.2804, 0.2268, 0.3304, 0.2409, 0.3202, 0.2653, 0.2743, 0.2416, 0.2403, 0.07244, 0.2458, 0.04499, 0.275, 0.05707, 0.2648, 0.08257, 0.1302, 0.2416, 0.082, 0.2654, 0.07187, 0.2409, 0.1241, 0.2268, 0.8732, 0.3903, 0.8842, 0.4174, 0.8534, 0.4218, 0.8473, 0.3939, 0.2836, 0.1951, 0.3355, 0.1884, 0.3355, 0.2149, 0.2836, 0.2111, 0.1943, 0.1218, 0.1879, 0.06728, 0.2144, 0.06727, 0.2103, 0.1218, 0.5608, 0.7169, 0.5541, 0.695, 0.5817, 0.6836, 0.5925, 0.7038, 0.1785, 0.2813, 0.1619, 0.3309, 0.1374, 0.3208, 0.1638, 0.2751, 0.2868, 0.3061, 0.3012, 0.3236, 0.2749, 0.3411, 0.2648, 0.3208, 0.1812, 0.02021, 0.179, 3.707e-06, 0.2181, 0.0, 0.2164, 0.0202, 0.1638, 0.131, 0.1375, 0.08258, 0.1619, 0.07244, 0.1786, 0.1249, 0.1128, 0.3982, 0.1073, 0.4191, 0.07478, 0.4179, 0.08366, 0.3971, 0.2103, 0.2844, 0.2144, 0.3361, 0.1879, 0.3361, 0.1943, 0.2844, 0.1619, 0.3309, 0.1522, 0.3532, 0.1231, 0.3412, 0.1374, 0.3208, 0.1523, 0.045, 0.1467, 0.02707, 0.1812, 0.02021, 0.1832, 0.03883, 0.1241, 0.1794, 0.07188, 0.1625, 0.08201, 0.138, 0.1302, 0.1646, 0.8218, 0.4231, 0.8212, 0.4495, 0.7865, 0.4476, 0.7908, 0.4214, 0.2654, 0.2549, 0.3055, 0.2874, 0.2868, 0.3061, 0.2541, 0.2662, 0.2144, 0.3361, 0.2148, 0.3594, 0.1832, 0.3594, 0.1879, 0.3361, 0.09673, 0.116, 0.07452, 0.09695, 0.09685, 0.07462, 0.1155, 0.09729, 0.121, 0.2111, 0.06671, 0.2149, 0.06671, 0.1885, 0.121, 0.1951, 0.7908, 0.4214, 0.7865, 0.4476, 0.7538, 0.4424, 0.7614, 0.4167, 0.2743, 0.2416, 0.3202, 0.2653, 0.3055, 0.2874, 0.2654, 0.2549, 0.226, 0.1249, 0.2403, 0.07244, 0.2648, 0.08257, 0.2408, 0.131, 0.2403, 0.3309, 0.2458, 0.3532, 0.2148, 0.3594, 0.2144, 0.3361, 0.1504, 0.2662, 0.1154, 0.3061, 0.09671, 0.2874, 0.1391, 0.2549, 0.1374, 0.3208, 0.1231, 0.3412, 0.09683, 0.3236, 0.1154, 0.3061, 0.2743, 0.1646, 0.3203, 0.138, 0.3304, 0.1625, 0.2804, 0.1794, 0.2103, 0.1218, 0.2144, 0.06727, 0.2403, 0.07244, 0.226, 0.1249, 0.1754, 0.3992, 0.177, 0.4202, 0.1418, 0.4199, 0.1438, 0.3989, 0.1638, 0.2751, 0.1374, 0.3208, 0.1154, 0.3061, 0.1504, 0.2662, 0.177, 0.4202, 0.1787, 0.4414, 0.1396, 0.441, 0.1418, 0.4199, 0.2654, 0.1512, 0.3055, 0.116, 0.3203, 0.138, 0.2743, 0.1646, 0.1391, 0.1513, 0.09673, 0.116, 0.1155, 0.09729, 0.1504, 0.1399, 0.7479, 0.3834, 0.7348, 0.4093, 0.712, 0.3992, 0.7288, 0.375, 0.2408, 0.2751, 0.2648, 0.3208, 0.2403, 0.3309, 0.226, 0.2813, 0.0745, 0.3013, 0.06002, 0.3127, 0.04048, 0.2834, 0.05696, 0.2751, 0.1155, 0.09729, 0.09685, 0.07462, 0.1231, 0.05708, 0.1375, 0.08258, 0.1302, 0.1646, 0.08201, 0.138, 0.09673, 0.116, 0.1391, 0.1513, 0.7614, 0.4167, 0.7538, 0.4424, 0.7241, 0.434, 0.7348, 0.4093, 0.2541, 0.2662, 0.2868, 0.3061, 0.2648, 0.3208, 0.2408, 0.2751, 0.082, 0.2654, 0.05696, 0.2751, 0.04488, 0.2459, 0.07187, 0.2409, 0.1375, 0.08258, 0.1231, 0.05708, 0.1523, 0.045, 0.1619, 0.07244, 0.1241, 0.2268, 0.07187, 0.2409, 0.06671, 0.2149, 0.121, 0.2111, 0.2144, 0.06727, 0.2148, 0.03883, 0.2458, 0.04499, 0.2403, 0.07244, 0.2836, 0.2111, 0.3355, 0.2149, 0.3304, 0.2409, 0.2804, 0.2268, 0.2541, 0.1399, 0.2868, 0.09727, 0.3055, 0.116, 0.2654, 0.1512, 0.1879, 0.06728, 0.1832, 0.03883, 0.2148, 0.03883, 0.2144, 0.06727, 0.1391, 0.2549, 0.09671, 0.2874, 0.082, 0.2654, 0.1302, 0.2416, 0.08201, 0.138, 0.05698, 0.1232, 0.07452, 0.09695, 0.09673, 0.116, 0.2804, 0.1794, 0.3304, 0.1625, 0.3355, 0.1884, 0.2836, 0.1951, 0.1786, 0.1249, 0.1619, 0.07244, 0.1879, 0.06728, 0.1943, 0.1218, 0.9131, 0.4102, 0.9228, 0.4351, 0.8906, 0.4431, 0.8842, 0.4174, 0.1943, 0.2844, 0.1879, 0.3361, 0.1619, 0.3309, 0.1785, 0.2813, 0.2648, 0.3208, 0.2749, 0.3411, 0.2458, 0.3532, 0.2403, 0.3309, 0.07188, 0.1625, 0.04489, 0.1524, 0.05698, 0.1232, 0.08201, 0.138, 0.1504, 0.1399, 0.1155, 0.09729, 0.1375, 0.08258, 0.1638, 0.131, 0.04488, 0.2459, 0.02701, 0.2509, 0.02015, 0.2164, 0.03873, 0.2149, 0.226, 0.2813, 0.2403, 0.3309, 0.2144, 0.3361, 0.2103, 0.2844, 0.121, 0.1951, 0.06671, 0.1885, 0.07188, 0.1625, 0.1241, 0.1794, 0.2648, 0.08257, 0.275, 0.05707, 0.3012, 0.07461, 0.2868, 0.09727, 0.06671, 0.2149, 0.03873, 0.2149, 0.03873, 0.1833, 0.06671, 0.1885, 0.8209, 0.3951, 0.8218, 0.4231, 0.7908, 0.4214, 0.7948, 0.3937, 0.1154, 0.3061, 0.09683, 0.3236, 0.0745, 0.3013, 0.09671, 0.2874, 0.09671, 0.2874, 0.0745, 0.3013, 0.05696, 0.2751, 0.082, 0.2654, 0.7121, 0.7516, 0.7023, 0.7556, 0.6843, 0.722, 0.6931, 0.7161, 0.03873, 0.1833, 0.02015, 0.1812, 0.02702, 0.1467, 0.04489, 0.1524, 0.9608, 0.3886, 0.976, 0.411, 0.9517, 0.4243, 0.9389, 0.4005, 0.1879, 0.3361, 0.1832, 0.3594, 0.1522, 0.3532, 0.1619, 0.3309, 0.2868, 0.09727, 0.3012, 0.07461, 0.3235, 0.09693, 0.3055, 0.116, 0.1619, 0.07244, 0.1523, 0.045, 0.1832, 0.03883, 0.1879, 0.06728, 0.1231, 0.3412, 0.1142, 0.3571, 0.0849, 0.3376, 0.09683, 0.3236, 0.09685, 0.07462, 0.08492, 0.06009, 0.1142, 0.04054, 0.1231, 0.05708, 0.1787, 0.4414, 0.1792, 0.4593, 0.1389, 0.4589, 0.1396, 0.441, 0.9972, 0.05577, 0.9806, 0.05122, 0.9776, 0.02258, 0.9942, 0.028, 0.1522, 0.3532, 0.1467, 0.3706, 0.1142, 0.3571, 0.1231, 0.3412, 0.7948, 0.3937, 0.7908, 0.4214, 0.7614, 0.4167, 0.7702, 0.3897, 0.05698, 0.1232, 0.04049, 0.1142, 0.06004, 0.08497, 0.07452, 0.09695, 0.07187, 0.2409, 0.04488, 0.2459, 0.03873, 0.2149, 0.06671, 0.2149, 0.6637, 0.347, 0.647, 0.3524, 0.6502, 0.3237, 0.6667, 0.3192, 0.07452, 0.09695, 0.06004, 0.08497, 0.08492, 0.06009, 0.09685, 0.07462, 0.7702, 0.3897, 0.7614, 0.4167, 0.7348, 0.4093, 0.7479, 0.3834, 0.7348, 0.4093, 0.7241, 0.434, 0.6987, 0.4229, 0.712, 0.3992, 0.8473, 0.3939, 0.8534, 0.4218, 0.8218, 0.4231, 0.8209, 0.3951, 0.1142, 0.04054, 0.1045, 0.02261, 0.1406, 0.007637, 0.1467, 0.02707, 0.9191, 0.3761, 0.9389, 0.4005, 0.9131, 0.4102, 0.8974, 0.3843, 0.8974, 0.3843, 0.9131, 0.4102, 0.8842, 0.4174, 0.8732, 0.3903, 0.8842, 0.4174, 0.8906, 0.4431, 0.8563, 0.448, 0.8534, 0.4218, 0.06671, 0.1885, 0.03873, 0.1833, 0.04489, 0.1524, 0.07188, 0.1625, 0.6454, 0.4381, 0.6277, 0.4526, 0.6065, 0.4315, 0.6211, 0.4138, 0.7819, 0.4745, 0.7808, 0.4927, 0.7433, 0.4868, 0.7455, 0.4687, 0.2063, 0.399, 0.2115, 0.4201, 0.177, 0.4202, 0.1754, 0.3992, 0.06516, 0.4388, 0.06204, 0.4566, 0.02851, 0.4548, 0.03265, 0.437, 0.2458, 0.04499, 0.2509, 0.02706, 0.2834, 0.04053, 0.275, 0.05707, 0.3422, 0.4984, 0.3642, 0.5051, 0.3583, 0.5343, 0.3355, 0.5321, 0.9942, 0.028, 0.9776, 0.02258, 0.9736, 2.099e-05, 0.9904, 0.006125, 0.02702, 0.1467, 0.007636, 0.1406, 0.0226, 0.1045, 0.04049, 0.1142, 0.2834, 0.04053, 0.2926, 0.02259, 0.3251, 0.04431, 0.3127, 0.06007, 0.9389, 0.4005, 0.9517, 0.4243, 0.9228, 0.4351, 0.9131, 0.4102, 0.1467, 0.3706, 0.1406, 0.3894, 0.1045, 0.3745, 0.1142, 0.3571, 0.1438, 0.3989, 0.1418, 0.4199, 0.1073, 0.4191, 0.1128, 0.3982, 0.2164, 0.0202, 0.2181, 0.0, 0.2565, 0.007626, 0.2509, 0.02706, 0.244, 0.4195, 0.2532, 0.4405, 0.2171, 0.4412, 0.2115, 0.4201, 0.2148, 0.03883, 0.2164, 0.0202, 0.2509, 0.02706, 0.2458, 0.04499, 0.8212, 0.4495, 0.8204, 0.4766, 0.7819, 0.4745, 0.7865, 0.4476, 0.976, 0.411, 0.9925, 0.4338, 0.9654, 0.4485, 0.9517, 0.4243, 0.6211, 0.6847, 0.6065, 0.667, 0.6277, 0.6459, 0.6454, 0.6604, 0.8906, 0.4431, 0.8976, 0.4695, 0.8594, 0.4749, 0.8563, 0.448, 0.6697, 0.2121, 0.6532, 0.2132, 0.652, 0.1729, 0.6685, 0.173, 0.1142, 0.3571, 0.1045, 0.3745, 0.07197, 0.3527, 0.0849, 0.3376, 0.1832, 0.03883, 0.1812, 0.02021, 0.2164, 0.0202, 0.2148, 0.03883, 0.04489, 0.1524, 0.02702, 0.1467, 0.04049, 0.1142, 0.05698, 0.1232, 0.06004, 0.08497, 0.04433, 0.07199, 0.07199, 0.04434, 0.08492, 0.06009, 0.08492, 0.06009, 0.07199, 0.04434, 0.1045, 0.02261, 0.1142, 0.04054, 0.8534, 0.4218, 0.8563, 0.448, 0.8212, 0.4495, 0.8218, 0.4231, 0.7241, 0.434, 0.7125, 0.4594, 0.6843, 0.447, 0.6987, 0.4229, 0.09683, 0.3236, 0.0849, 0.3376, 0.06002, 0.3127, 0.0745, 0.3013, 0.04048, 0.2834, 0.02259, 0.2926, 0.007626, 0.2565, 0.02701, 0.2509, 0.9778, 0.3749, 0.9949, 0.3957, 0.976, 0.411, 0.9608, 0.3886, 0.03265, 0.437, 0.02851, 0.4548, 0.0, 0.4525, 0.005015, 0.4348, 0.2355, 0.3985, 0.244, 0.4195, 0.2115, 0.4201, 0.2063, 0.399, 0.3554, 0.6319, 0.3756, 0.6211, 0.3922, 0.6459, 0.3745, 0.6604, 0.1231, 0.05708, 0.1142, 0.04054, 0.1467, 0.02707, 0.1523, 0.045, 0.9998, 0.1629, 0.9833, 0.1618, 0.9836, 0.1222, 1.0, 0.1246, 0.02015, 0.1812, 3.232e-06, 0.179, 0.007636, 0.1406, 0.02702, 0.1467, 0.5925, 0.3947, 0.5817, 0.4149, 0.5541, 0.4035, 0.5608, 0.3816, 0.9991, 0.08837, 0.9827, 0.08485, 0.9806, 0.05122, 0.9972, 0.05577, 0.8204, 0.4766, 0.8205, 0.4949, 0.7808, 0.4927, 0.7819, 0.4745, 0.3083, 0.7329, 0.299, 0.751, 0.2747, 0.7524, 0.2824, 0.7345, 0.9654, 0.4485, 0.9701, 0.466, 0.9371, 0.4784, 0.9334, 0.4606, 0.7865, 0.4476, 0.7819, 0.4745, 0.7455, 0.4687, 0.7538, 0.4424, 0.1812, 0.3774, 0.179, 0.3971, 0.1406, 0.3894, 0.1467, 0.3706, 0.04049, 0.1142, 0.0226, 0.1045, 0.04433, 0.07199, 0.06004, 0.08497, 0.2115, 0.4201, 0.2171, 0.4412, 0.1787, 0.4414, 0.177, 0.4202, 0.9961, 0.2403, 0.9795, 0.2416, 0.982, 0.2021, 0.9985, 0.202, 0.3745, 0.4381, 0.3922, 0.4526, 0.3756, 0.4775, 0.3554, 0.4667, 0.6454, 0.6604, 0.6277, 0.6459, 0.6442, 0.6211, 0.6644, 0.6319, 0.1454, 0.7361, 0.1464, 0.7539, 0.1127, 0.7532, 0.1095, 0.7352, 0.9985, 0.202, 0.982, 0.2021, 0.9833, 0.1618, 0.9998, 0.1629, 0.02701, 0.2509, 0.007626, 0.2565, 0.0, 0.2181, 0.02015, 0.2164, 0.0849, 0.3376, 0.07197, 0.3527, 0.04431, 0.3251, 0.06002, 0.3127, 0.9228, 0.4351, 0.9334, 0.4606, 0.8976, 0.4695, 0.8906, 0.4431, 0.1467, 0.02707, 0.1406, 0.007637, 0.179, 3.707e-06, 0.1812, 0.02021, 0.06002, 0.3127, 0.04431, 0.3251, 0.02259, 0.2926, 0.04048, 0.2834, 0.02015, 0.2164, 0.0, 0.2181, 3.232e-06, 0.179, 0.02015, 0.1812, 0.2509, 0.02706, 0.2565, 0.007626, 0.2926, 0.02259, 0.2834, 0.04053, 0.1418, 0.4199, 0.1396, 0.441, 0.1013, 0.4401, 0.1073, 0.4191, 0.3594, 0.04381, 0.3401, 0.05352, 0.3355, 0.03457, 0.3545, 0.02358, 0.7538, 0.4424, 0.7455, 0.4687, 0.7125, 0.4594, 0.7241, 0.434, 0.1396, 0.441, 0.1389, 0.4589, 0.0993, 0.458, 0.1013, 0.4401, 0.3355, 0.5321, 0.3583, 0.5343, 0.3583, 0.5642, 0.3355, 0.5664, 0.9517, 0.4243, 0.9654, 0.4485, 0.9334, 0.4606, 0.9228, 0.4351, 0.3948, 0.05708, 0.3807, 0.06423, 0.3761, 0.03737, 0.39, 0.02876, 0.6698, 0.2504, 0.6533, 0.2528, 0.6532, 0.2132, 0.6697, 0.2121, 0.8563, 0.448, 0.8594, 0.4749, 0.8204, 0.4766, 0.8212, 0.4495, 0.6211, 0.4138, 0.6065, 0.4315, 0.5817, 0.4149, 0.5925, 0.3947, 0.7525, 0.8645, 0.7418, 0.8628, 0.7365, 0.8271, 0.747, 0.8273, 0.5925, 0.7038, 0.5817, 0.6836, 0.6065, 0.667, 0.6211, 0.6847, 0.7455, 0.4687, 0.7433, 0.4868, 0.7093, 0.4772, 0.7125, 0.4594, 0.6598, 0.3688, 0.643, 0.3749, 0.647, 0.3524, 0.6637, 0.347, 0.3745, 0.6604, 0.3922, 0.6459, 0.4133, 0.667, 0.3988, 0.6847, 0.1013, 0.4401, 0.0993, 0.458, 0.06204, 0.4566, 0.06516, 0.4388, 0.6667, 0.3192, 0.6502, 0.3237, 0.6523, 0.2901, 0.6688, 0.2866, 0.2858, 0.4393, 0.2896, 0.4572, 0.256, 0.4584, 0.2532, 0.4405, 0.6974, 0.2741, 0.6777, 0.2679, 0.6806, 0.2362, 0.7005, 0.2403, 0.72, 0.2057, 0.7028, 0.2044, 0.704, 0.1678, 0.7213, 0.1676, 0.747, 0.8273, 0.7365, 0.8271, 0.7347, 0.7905, 0.7451, 0.7892, 0.39, 0.1684, 0.3728, 0.1697, 0.3707, 0.1338, 0.3878, 0.131, 0.8976, 0.4695, 0.9002, 0.4876, 0.8608, 0.4932, 0.8594, 0.4749, 0.6662, 0.1347, 0.6497, 0.1334, 0.6464, 0.09617, 0.663, 0.09862, 0.6748, 0.4611, 0.6644, 0.4667, 0.6454, 0.4381, 0.6545, 0.4306, 0.4273, 0.3947, 0.4381, 0.4149, 0.4133, 0.4315, 0.3988, 0.4138, 0.2171, 0.4412, 0.2188, 0.4591, 0.1792, 0.4593, 0.1787, 0.4414, 0.9334, 0.4606, 0.9371, 0.4784, 0.9002, 0.4876, 0.8976, 0.4695, 0.6644, 0.6319, 0.6442, 0.6211, 0.6557, 0.5935, 0.6776, 0.6001, 0.9886, 0.3088, 0.9718, 0.3122, 0.9761, 0.2788, 0.9928, 0.2764, 0.2532, 0.4405, 0.256, 0.4584, 0.2188, 0.4591, 0.2171, 0.4412, 0.8594, 0.4749, 0.8608, 0.4932, 0.8205, 0.4949, 0.8204, 0.4766, 0.9928, 0.2764, 0.9761, 0.2788, 0.9795, 0.2416, 0.9961, 0.2403, 1.0, 0.1246, 0.9836, 0.1222, 0.9827, 0.08485, 0.9991, 0.08837, 0.6685, 0.173, 0.652, 0.1729, 0.6497, 0.1334, 0.6662, 0.1347, 0.6644, 0.4667, 0.6442, 0.4775, 0.6277, 0.4526, 0.6454, 0.4381, 0.6688, 0.2866, 0.6523, 0.2901, 0.6533, 0.2528, 0.6698, 0.2504, 0.3988, 0.6847, 0.4133, 0.667, 0.4381, 0.6836, 0.4273, 0.7038, 0.5271, 0.3749, 0.5248, 0.3977, 0.495, 0.3977, 0.4927, 0.3749, 0.5271, 0.7236, 0.5248, 0.7008, 0.5541, 0.695, 0.5608, 0.7169, 0.4273, 0.7038, 0.4381, 0.6836, 0.4657, 0.695, 0.4591, 0.7169, 0.218, 0.7362, 0.2144, 0.7541, 0.1807, 0.7542, 0.1821, 0.7364, 0.3554, 0.4667, 0.3756, 0.4775, 0.3642, 0.5051, 0.3422, 0.4984, 0.3988, 0.4138, 0.4133, 0.4315, 0.3922, 0.4526, 0.3745, 0.4381, 0.6843, 0.5321, 0.6615, 0.5343, 0.6557, 0.5051, 0.6776, 0.4984, 0.4023, 0.1275, 0.3878, 0.131, 0.3847, 0.09585, 0.399, 0.09042, 0.4591, 0.7169, 0.4657, 0.695, 0.495, 0.7008, 0.4927, 0.7236, 0.3853, 0.3382, 0.3683, 0.3328, 0.3711, 0.3068, 0.3883, 0.3111, 0.4927, 0.3749, 0.495, 0.3977, 0.4657, 0.4035, 0.4591, 0.3816, 0.3883, 0.3111, 0.3711, 0.3068, 0.3731, 0.2762, 0.3903, 0.2793, 0.6776, 0.6001, 0.6557, 0.5935, 0.6615, 0.5642, 0.6843, 0.5664, 0.3422, 0.6001, 0.3642, 0.5935, 0.3756, 0.6211, 0.3554, 0.6319, 0.3144, 0.717, 0.3083, 0.7329, 0.2824, 0.7345, 0.2874, 0.7186, 0.6843, 0.5664, 0.6615, 0.5642, 0.6615, 0.5343, 0.6843, 0.5321, 0.2824, 0.7345, 0.2747, 0.7524, 0.2462, 0.7535, 0.2519, 0.7356, 0.6776, 0.4984, 0.6557, 0.5051, 0.6442, 0.4775, 0.6644, 0.4667, 0.5608, 0.3816, 0.5541, 0.4035, 0.5248, 0.3977, 0.5271, 0.3749, 0.183, 0.7206, 0.1821, 0.7364, 0.1454, 0.7361, 0.1448, 0.7203, 0.689, 0.3302, 0.6698, 0.3205, 0.674, 0.2963, 0.6935, 0.3045, 0.7121, 0.9087, 0.7023, 0.9046, 0.7134, 0.8681, 0.7237, 0.8702, 0.4927, 0.7236, 0.495, 0.7008, 0.5248, 0.7008, 0.5271, 0.7236, 0.3711, 0.3068, 0.3511, 0.2999, 0.3529, 0.2713, 0.3731, 0.2762, 0.4591, 0.3816, 0.4657, 0.4035, 0.4381, 0.4149, 0.4273, 0.3947, 0.7144, 0.2783, 0.6974, 0.2741, 0.7005, 0.2403, 0.7177, 0.2431, 0.3739, 0.2063, 0.3537, 0.2058, 0.3527, 0.1715, 0.3728, 0.1697, 0.3815, 0.3595, 0.3646, 0.3533, 0.3683, 0.3328, 0.3853, 0.3382, 0.7005, 0.2403, 0.6806, 0.2362, 0.6827, 0.2026, 0.7028, 0.2044, 0.7034, 0.09788, 0.6832, 0.1028, 0.6815, 0.07412, 0.7015, 0.06731, 0.7028, 0.2044, 0.6827, 0.2026, 0.6838, 0.1682, 0.704, 0.1678, 0.0756, 0.734, 0.08099, 0.752, 0.05244, 0.7504, 0.04513, 0.7323, 0.3355, 0.5664, 0.3583, 0.5642, 0.3642, 0.5935, 0.3422, 0.6001, 0.6935, 0.3045, 0.674, 0.2963, 0.6777, 0.2679, 0.6974, 0.2741, 0.406, 0.2466, 0.3913, 0.244, 0.3912, 0.2066, 0.4058, 0.2071, 0.1448, 0.7203, 0.1454, 0.7361, 0.1095, 0.7352, 0.1074, 0.7194, 0.3646, 0.3533, 0.345, 0.3435, 0.3485, 0.3243, 0.3683, 0.3328, 0.2204, 0.7204, 0.218, 0.7362, 0.1821, 0.7364, 0.183, 0.7206, 0.7353, 0.09035, 0.7206, 0.09485, 0.7187, 0.06303, 0.7332, 0.0568, 0.3878, 0.131, 0.3707, 0.1338, 0.3677, 0.09999, 0.3847, 0.09585, 0.2519, 0.7356, 0.2462, 0.7535, 0.2144, 0.7541, 0.218, 0.7362, 0.3728, 0.1697, 0.3527, 0.1715, 0.3507, 0.1378, 0.3707, 0.1338, 0.7015, 0.06731, 0.6815, 0.07412, 0.6789, 0.04974, 0.6988, 0.04128, 0.7332, 0.0568, 0.7187, 0.06303, 0.7158, 0.03594, 0.7302, 0.02823, 0.704, 0.1678, 0.6838, 0.1682, 0.684, 0.1345, 0.7042, 0.1318, 0.7215, 0.1302, 0.7042, 0.1318, 0.7034, 0.09788, 0.7206, 0.09485, 0.3683, 0.3328, 0.3485, 0.3243, 0.3511, 0.2999, 0.3711, 0.3068, 0.1821, 0.7364, 0.1807, 0.7542, 0.1464, 0.7539, 0.1454, 0.7361, 0.374, 0.2423, 0.3538, 0.2395, 0.3537, 0.2058, 0.3739, 0.2063, 0.6286, 0.4047, 0.6211, 0.4138, 0.5925, 0.3947, 0.5981, 0.3843, 0.6545, 0.4306, 0.6454, 0.4381, 0.6211, 0.4138, 0.6286, 0.4047, 0.7245, 0.3171, 0.7104, 0.3099, 0.7144, 0.2783, 0.7287, 0.2838, 0.3707, 0.1338, 0.3507, 0.1378, 0.3479, 0.1062, 0.3677, 0.09999, 0.3677, 0.09999, 0.3479, 0.1062, 0.3443, 0.07769, 0.3639, 0.06961, 0.7469, 0.7517, 0.7364, 0.7544, 0.7417, 0.7202, 0.7524, 0.7161, 0.3731, 0.2762, 0.3529, 0.2713, 0.3538, 0.2395, 0.374, 0.2423, 0.6988, 0.04128, 0.6789, 0.04974, 0.6755, 0.03053, 0.6952, 0.02078, 0.3807, 0.06423, 0.3639, 0.06961, 0.3594, 0.04381, 0.3761, 0.03737, 0.3903, 0.2793, 0.3731, 0.2762, 0.374, 0.2423, 0.3913, 0.244, 0.1841, 0.7081, 0.183, 0.7206, 0.1448, 0.7203, 0.1439, 0.7077, 0.3639, 0.06961, 0.3443, 0.07769, 0.3401, 0.05352, 0.3594, 0.04381, 0.7042, 0.1318, 0.684, 0.1345, 0.6832, 0.1028, 0.7034, 0.09788, 0.1095, 0.7352, 0.1127, 0.7532, 0.08099, 0.752, 0.0756, 0.734, 0.7187, 0.06303, 0.7015, 0.06731, 0.6988, 0.04128, 0.7158, 0.03594, 0.3913, 0.244, 0.374, 0.2423, 0.3739, 0.2063, 0.3912, 0.2066, 0.7277, 0.8301, 0.7171, 0.8301, 0.7134, 0.7921, 0.7237, 0.7901, 0.7629, 0.7962, 0.7525, 0.7941, 0.7563, 0.7561, 0.7669, 0.7561, 0.7057, 0.3367, 0.689, 0.3302, 0.6935, 0.3045, 0.7104, 0.3099, 0.1439, 0.7077, 0.1448, 0.7203, 0.1074, 0.7194, 0.1044, 0.7068, 0.7158, 0.03594, 0.6988, 0.04128, 0.6952, 0.02078, 0.7121, 0.0146, 0.4049, 0.2838, 0.3903, 0.2793, 0.3913, 0.244, 0.406, 0.2466, 0.4058, 0.2071, 0.3912, 0.2066, 0.39, 0.1684, 0.4046, 0.1669, 0.7104, 0.3099, 0.6935, 0.3045, 0.6974, 0.2741, 0.7144, 0.2783, 0.07213, 0.7181, 0.0756, 0.734, 0.04513, 0.7323, 0.04042, 0.7163, 0.7206, 0.09485, 0.7034, 0.09788, 0.7015, 0.06731, 0.7187, 0.06303, 0.2557, 0.7198, 0.2519, 0.7356, 0.218, 0.7362, 0.2204, 0.7204, 0.1044, 0.7068, 0.1074, 0.7194, 0.07213, 0.7181, 0.06726, 0.7054, 0.7451, 0.7892, 0.7347, 0.7905, 0.7364, 0.7544, 0.7469, 0.7517, 0.7177, 0.2431, 0.7005, 0.2403, 0.7028, 0.2044, 0.72, 0.2057, 0.7213, 0.1676, 0.704, 0.1678, 0.7042, 0.1318, 0.7215, 0.1302, 0.6931, 0.9442, 0.6843, 0.9383, 0.7023, 0.9046, 0.7121, 0.9087, 0.3847, 0.09585, 0.3677, 0.09999, 0.3639, 0.06961, 0.3807, 0.06423, 0.2874, 0.7186, 0.2824, 0.7345, 0.2519, 0.7356, 0.2557, 0.7198, 0.3997, 0.3459, 0.3853, 0.3382, 0.3883, 0.3111, 0.4028, 0.3174, 0.1074, 0.7194, 0.1095, 0.7352, 0.0756, 0.734, 0.07213, 0.7181, 0.3912, 0.2066, 0.3739, 0.2063, 0.3728, 0.1697, 0.39, 0.1684, 0.2608, 0.7072, 0.2557, 0.7198, 0.2204, 0.7204, 0.2236, 0.7079, 0.7346, 0.2073, 0.72, 0.2057, 0.7213, 0.1676, 0.7359, 0.1671, 0.4046, 0.1669, 0.39, 0.1684, 0.3878, 0.131, 0.4023, 0.1275, 0.2236, 0.7079, 0.2204, 0.7204, 0.183, 0.7206, 0.1841, 0.7081, 0.6738, 0.7236, 0.6843, 0.7247, 0.6843, 0.7628, 0.6738, 0.7639, 0.399, 0.09042, 0.3847, 0.09585, 0.3807, 0.06423, 0.3948, 0.05708, 0.7237, 0.8702, 0.7134, 0.8681, 0.7171, 0.8301, 0.7277, 0.8301, 0.7287, 0.2838, 0.7144, 0.2783, 0.7177, 0.2431, 0.7321, 0.2467, 0.7321, 0.2467, 0.7177, 0.2431, 0.72, 0.2057, 0.7346, 0.2073, 0.7362, 0.1276, 0.7215, 0.1302, 0.7206, 0.09485, 0.7353, 0.09035, 0.7237, 0.7901, 0.7134, 0.7921, 0.7023, 0.7556, 0.7121, 0.7516, 0.7669, 0.7561, 0.7563, 0.7561, 0.7527, 0.7181, 0.7631, 0.7161, 0.7359, 0.1671, 0.7213, 0.1676, 0.7215, 0.1302, 0.7362, 0.1276, 0.7195, 0.3454, 0.7057, 0.3367, 0.7104, 0.3099, 0.7245, 0.3171, 0.4028, 0.3174, 0.3883, 0.3111, 0.3903, 0.2793, 0.4049, 0.2838, 0.2988, 0.6939, 0.2942, 0.706, 0.2608, 0.7072, 0.2642, 0.6952, 0.4078, 0.05224, 0.3948, 0.05708, 0.39, 0.02876, 0.4028, 0.02296, 0.4156, 0.1251, 0.4023, 0.1275, 0.399, 0.09042, 0.4121, 0.08672, 0.8587, 0.7069, 0.8584, 0.7144, 0.8182, 0.7161, 0.8172, 0.7087, 0.4193, 0.2482, 0.406, 0.2466, 0.4058, 0.2071, 0.4192, 0.2074, 0.7486, 0.0875, 0.7353, 0.09035, 0.7332, 0.0568, 0.7465, 0.05281, 0.7465, 0.05281, 0.7332, 0.0568, 0.7302, 0.02823, 0.7434, 0.02327, 0.7375, 0.322, 0.7245, 0.3171, 0.7287, 0.2838, 0.7419, 0.2875, 0.1849, 0.6961, 0.1841, 0.7081, 0.1439, 0.7077, 0.1433, 0.6957, 0.7347, 0.8301, 0.7277, 0.8301, 0.7237, 0.7901, 0.7306, 0.7887, 0.7434, 0.02327, 0.7302, 0.02823, 0.7263, 0.005732, 0.7393, 0.0, 0.1433, 0.6957, 0.1439, 0.7077, 0.1044, 0.7068, 0.1025, 0.6948, 0.4183, 0.2867, 0.4049, 0.2838, 0.406, 0.2466, 0.4193, 0.2482, 0.4192, 0.2074, 0.4058, 0.2071, 0.4046, 0.1669, 0.418, 0.1658, 0.1025, 0.6948, 0.1044, 0.7068, 0.06726, 0.7054, 0.06407, 0.6933, 0.4028, 0.02296, 0.39, 0.02876, 0.3846, 0.006561, 0.3972, 0.0, 0.4129, 0.3509, 0.3997, 0.3459, 0.4028, 0.3174, 0.4161, 0.3214, 0.2642, 0.6952, 0.2608, 0.7072, 0.2236, 0.7079, 0.2257, 0.6959, 0.7479, 0.2084, 0.7346, 0.2073, 0.7359, 0.1671, 0.7493, 0.1668, 0.418, 0.1658, 0.4046, 0.1669, 0.4023, 0.1275, 0.4156, 0.1251, 0.2257, 0.6959, 0.2236, 0.7079, 0.1841, 0.7081, 0.1849, 0.6961, 0.06407, 0.6933, 0.06726, 0.7054, 0.03382, 0.7036, 0.02949, 0.6914, 0.4121, 0.08672, 0.399, 0.09042, 0.3948, 0.05708, 0.4078, 0.05224, 0.8172, 0.7087, 0.8182, 0.7161, 0.7786, 0.7139, 0.7762, 0.7064, 0.7419, 0.2875, 0.7287, 0.2838, 0.7321, 0.2467, 0.7454, 0.2491, 0.7454, 0.2491, 0.7321, 0.2467, 0.7346, 0.2073, 0.7479, 0.2084, 0.7496, 0.126, 0.7362, 0.1276, 0.7353, 0.09035, 0.7486, 0.0875, 0.3282, 0.6922, 0.3227, 0.7043, 0.2942, 0.706, 0.2988, 0.6939, 0.4087, 0.3742, 0.3957, 0.3684, 0.3997, 0.3459, 0.4129, 0.3509, 0.7493, 0.1668, 0.7359, 0.1671, 0.7362, 0.1276, 0.7496, 0.126, 0.7323, 0.3512, 0.7195, 0.3454, 0.7245, 0.3171, 0.7375, 0.322, 0.4161, 0.3214, 0.4028, 0.3174, 0.4049, 0.2838, 0.4183, 0.2867, 0.9836, 0.1222, 0.7496, 0.126, 0.7486, 0.0875, 0.9827, 0.08485, 0.6502, 0.3237, 0.4161, 0.3214, 0.4183, 0.2867, 0.6523, 0.2901, 0.9833, 0.1618, 0.7493, 0.1668, 0.7496, 0.126, 0.9836, 0.1222, 0.9371, 0.4784, 0.9374, 0.6917, 0.8993, 0.7011, 0.9002, 0.4876, 0.6497, 0.1334, 0.4156, 0.1251, 0.4121, 0.08672, 0.6464, 0.09617, 0.643, 0.3749, 0.4087, 0.3742, 0.4129, 0.3509, 0.647, 0.3524, 0.6523, 0.2901, 0.4183, 0.2867, 0.4193, 0.2482, 0.6533, 0.2528, 0.1389, 0.4589, 0.1433, 0.6957, 0.1025, 0.6948, 0.0993, 0.458, 0.652, 0.1729, 0.418, 0.1658, 0.4156, 0.1251, 0.6497, 0.1334, 0.647, 0.3524, 0.4129, 0.3509, 0.4161, 0.3214, 0.6502, 0.3237, 0.256, 0.4584, 0.2642, 0.6952, 0.2257, 0.6959, 0.2188, 0.4591, 0.982, 0.2021, 0.7479, 0.2084, 0.7493, 0.1668, 0.9833, 0.1618, 0.6464, 0.09617, 0.4121, 0.08672, 0.4078, 0.05224, 0.6422, 0.06274, 0.2896, 0.4572, 0.2988, 0.6939, 0.2642, 0.6952, 0.256, 0.4584, 0.6533, 0.2528, 0.4193, 0.2482, 0.4192, 0.2074, 0.6532, 0.2132, 0.8608, 0.4932, 0.8587, 0.7069, 0.8172, 0.7087, 0.8205, 0.4949, 0.9776, 0.02258, 0.7434, 0.02327, 0.7393, 0.0, 0.9736, 2.099e-05, 0.1792, 0.4593, 0.1849, 0.6961, 0.1433, 0.6957, 0.1389, 0.4589, 0.7433, 0.4868, 0.7375, 0.7002, 0.7024, 0.6904, 0.7093, 0.4772, 0.9795, 0.2416, 0.7454, 0.2491, 0.7479, 0.2084, 0.982, 0.2021, 0.06204, 0.4566, 0.06407, 0.6933, 0.02949, 0.6914, 0.02851, 0.4548, 0.8205, 0.4949, 0.8172, 0.7087, 0.7762, 0.7064, 0.7808, 0.4927, 0.2188, 0.4591, 0.2257, 0.6959, 0.1849, 0.6961, 0.1792, 0.4593, 0.9761, 0.2788, 0.7419, 0.2875, 0.7454, 0.2491, 0.9795, 0.2416, 0.7808, 0.4927, 0.7762, 0.7064, 0.7375, 0.7002, 0.7433, 0.4868, 0.6532, 0.2132, 0.4192, 0.2074, 0.418, 0.1658, 0.652, 0.1729, 0.9806, 0.05122, 0.7465, 0.05281, 0.7434, 0.02327, 0.9776, 0.02258, 0.9002, 0.4876, 0.8993, 0.7011, 0.8587, 0.7069, 0.8608, 0.4932, 0.0993, 0.458, 0.1025, 0.6948, 0.06407, 0.6933, 0.06204, 0.4566, 0.9718, 0.3122, 0.7375, 0.322, 0.7419, 0.2875, 0.9761, 0.2788, 0.9827, 0.08485, 0.7486, 0.0875, 0.7465, 0.05281, 0.9806, 0.05122, 0.02851, 0.4548, 0.02949, 0.6914, 8.874e-05, 0.6891, 0.0, 0.4525])
me_cylinder_002.use_remesh_preserve_volume = False
me_cylinder_002.use_remesh_preserve_attributes = False
me_cylinder_002.use_mirror_vertex_groups = False
me_cylinder_002.update()
me_cylinder = bpy.data.meshes.new('Cylinder')
me_cylinder.from_pydata([], [], [])
me_cylinder.use_remesh_preserve_volume = False
me_cylinder.use_remesh_preserve_attributes = False
me_cylinder.use_mirror_vertex_groups = False
me_cylinder.update()

# ---- objects
ob_cylinder_001 = bpy.data.objects.new('Cylinder.001', me_cylinder_002)
ob_cylinder = bpy.data.objects.new('Cylinder', me_cylinder)
ob_lamp = bpy.data.objects.new('Lamp', light_lamp)
ob_camera = bpy.data.objects.new('Camera', cam_camera)

# ---- transforms, parenting, visibility, modifiers, constraints
ob_cylinder_001.location = (-0.07057, 0.234, 0.0)
ob_cylinder_001.rotation_euler = (1.571, 0.0, 0.0)
ob_cylinder_001.scale = (0.4631, 0.4631, 2.107)
ob_cylinder_001.lineart.crease_threshold = 0.0
ob_cylinder.location = (0.0, 0.0, -0.07378)
ob_cylinder.lineart.crease_threshold = 0.0
ob_lamp.location = (4.076, 1.005, 5.904)
ob_lamp.rotation_euler = (0.6503, 0.05522, 1.866)
ob_lamp.lock_rotations_4d = False
ob_lamp.empty_display_type = 'ARROWS'
ob_lamp.color = (0.0, 0.0, 0.0, 0.0)
ob_lamp.lineart.crease_threshold = 0.0
ob_camera.location = (7.481, -6.508, 5.344)
ob_camera.rotation_euler = (1.109, 0.01082, 0.8149)
ob_camera.lock_rotations_4d = False
ob_camera.empty_display_type = 'ARROWS'
ob_camera.color = (0.0, 0.0, 0.0, 0.0)
ob_camera.display_type = 'WIRE'
ob_camera.lineart.crease_threshold = 0.0

# ---- collection membership
col_collection_1.objects.link(ob_cylinder_001)
col_collection_1.objects.link(ob_cylinder)
col_collection_1.objects.link(ob_lamp)
col_collection_1.objects.link(ob_camera)

# ---- scene / render settings (as saved in the file)
scene.camera = ob_camera
scene.frame_start = 1; scene.frame_end = 250; scene.frame_set(1)
scene.render.engine = 'BLENDER_EEVEE_NEXT'
scene.render.image_settings.color_mode = 'RGB'
scene.render.image_settings.compression = 90
scene.render.resolution_percentage = 50
scene.render.dither_intensity = 0.0
scene.cycles.use_denoising = False
scene.cycles.samples = 10
scene.cycles.sampling_pattern = 'TABULATED_SOBOL'
scene.cycles.light_sampling_threshold = 0.0
scene.cycles.use_adaptive_sampling = False
scene.cycles.use_light_tree = False
scene.cycles.blur_glossy = 0.0
scene.cycles.volume_bounces = 1
scene.cycles.pixel_filter_type = 'GAUSSIAN'
scene.cycles.sample_clamp_indirect = 0.0
scene.view_settings.view_transform = 'Standard'
bpy.context.view_layer.update()
